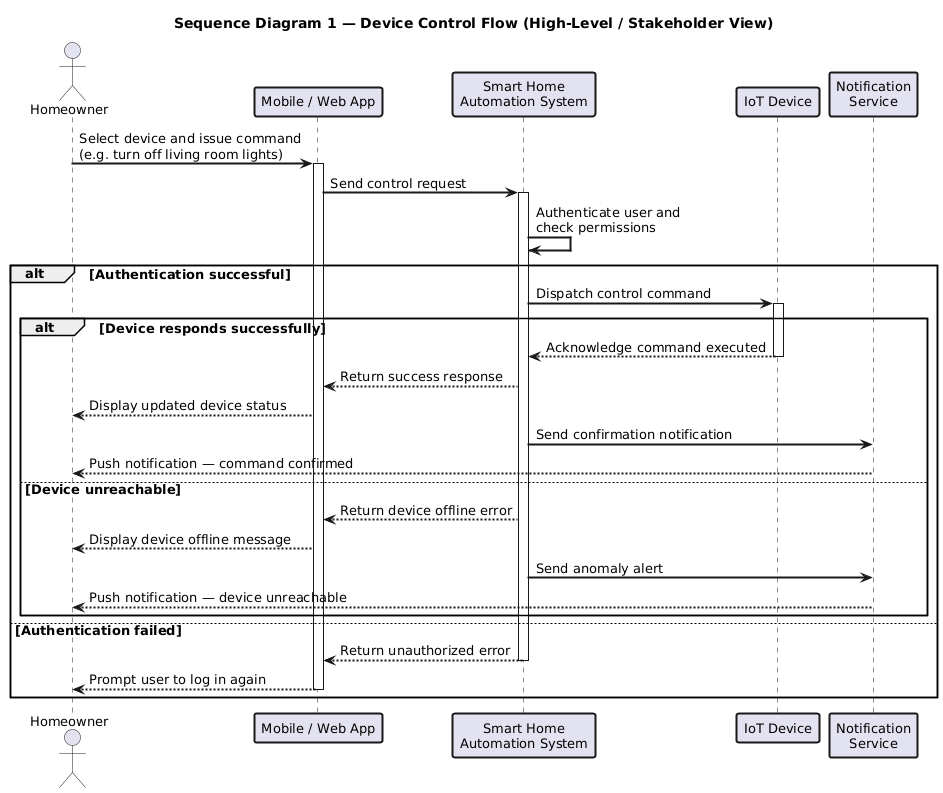

The diagram above was rendered by PlantUML. Its source (embedded in the PNG):
@startuml
skinparam defaultFontSize 13
skinparam sequenceArrowThickness 2
skinparam sequenceParticipantBorderThickness 2
skinparam sequenceLifeLineBorderThickness 2

title Sequence Diagram 1 — Device Control Flow (High-Level / Stakeholder View)

actor "Homeowner" as HO
participant "Mobile / Web App" as APP
participant "Smart Home\nAutomation System" as SHAS
participant "IoT Device" as DEV
participant "Notification\nService" as NOTIF

HO -> APP : Select device and issue command\n(e.g. turn off living room lights)
activate APP

APP -> SHAS : Send control request
activate SHAS

SHAS -> SHAS : Authenticate user and\ncheck permissions

alt Authentication successful
    SHAS -> DEV : Dispatch control command
    activate DEV

    alt Device responds successfully
        DEV --> SHAS : Acknowledge command executed
        deactivate DEV
        SHAS --> APP : Return success response
        APP --> HO : Display updated device status
        SHAS -> NOTIF : Send confirmation notification
        NOTIF --> HO : Push notification — command confirmed
    else Device unreachable
        SHAS --> APP : Return device offline error
        APP --> HO : Display device offline message
        SHAS -> NOTIF : Send anomaly alert
        NOTIF --> HO : Push notification — device unreachable
    end

else Authentication failed
    SHAS --> APP : Return unauthorized error
    deactivate SHAS
    APP --> HO : Prompt user to log in again
    deactivate APP
end
@enduml